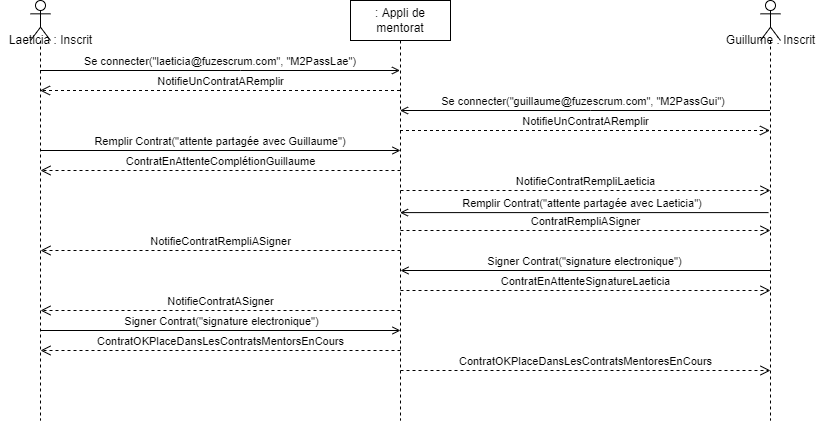

The diagram above was exported from draw.io. Its source (the exported page's mxGraphModel, read from the mxfile embedded in the PNG):
<mxGraphModel dx="1197" dy="835" grid="1" gridSize="10" guides="1" tooltips="1" connect="1" arrows="1" fold="1" page="1" pageScale="1" pageWidth="827" pageHeight="1169" math="0" shadow="0">
  <root>
    <mxCell id="aeFetN4GmLj7qeZgHu0m-0" />
    <mxCell id="aeFetN4GmLj7qeZgHu0m-1" parent="aeFetN4GmLj7qeZgHu0m-0" />
    <mxCell id="zIixm5kL598_1g5pxwpV-8" value="" style="shape=umlLifeline;participant=umlActor;perimeter=lifelinePerimeter;whiteSpace=wrap;html=1;container=1;collapsible=0;recursiveResize=0;verticalAlign=top;spacingTop=36;outlineConnect=0;" vertex="1" parent="aeFetN4GmLj7qeZgHu0m-1">
      <mxGeometry x="30" y="40" width="20" height="420" as="geometry" />
    </mxCell>
    <mxCell id="zIixm5kL598_1g5pxwpV-9" value="Laeticia : Inscrit" style="text;html=1;align=center;verticalAlign=middle;resizable=0;points=[];autosize=1;strokeColor=none;fillColor=none;" vertex="1" parent="aeFetN4GmLj7qeZgHu0m-1">
      <mxGeometry y="70" width="100" height="20" as="geometry" />
    </mxCell>
    <mxCell id="2-SaUZsp5jFiskEbqNq2-0" value="" style="shape=umlLifeline;participant=umlActor;perimeter=lifelinePerimeter;whiteSpace=wrap;html=1;container=1;collapsible=0;recursiveResize=0;verticalAlign=top;spacingTop=36;outlineConnect=0;" vertex="1" parent="aeFetN4GmLj7qeZgHu0m-1">
      <mxGeometry x="760" y="40" width="20" height="420" as="geometry" />
    </mxCell>
    <mxCell id="2-SaUZsp5jFiskEbqNq2-1" value="Guillume : Inscrit" style="text;html=1;align=center;verticalAlign=middle;resizable=0;points=[];autosize=1;strokeColor=none;fillColor=none;" vertex="1" parent="aeFetN4GmLj7qeZgHu0m-1">
      <mxGeometry x="720" y="70" width="100" height="20" as="geometry" />
    </mxCell>
    <mxCell id="2-SaUZsp5jFiskEbqNq2-2" value=": Appli de mentorat" style="shape=umlLifeline;perimeter=lifelinePerimeter;whiteSpace=wrap;html=1;container=1;collapsible=0;recursiveResize=0;outlineConnect=0;" vertex="1" parent="aeFetN4GmLj7qeZgHu0m-1">
      <mxGeometry x="350" y="40" width="100" height="420" as="geometry" />
    </mxCell>
    <mxCell id="4u9jcowTeojEtANJjPbR-3" value="NotifieContratASigner" style="html=1;verticalAlign=bottom;endArrow=open;dashed=1;endSize=8;rounded=0;" edge="1" parent="2-SaUZsp5jFiskEbqNq2-2">
      <mxGeometry relative="1" as="geometry">
        <mxPoint x="50" y="310" as="sourcePoint" />
        <mxPoint x="-310" y="310" as="targetPoint" />
        <Array as="points">
          <mxPoint x="-49.5" y="310" />
        </Array>
        <mxPoint as="offset" />
      </mxGeometry>
    </mxCell>
    <mxCell id="4u9jcowTeojEtANJjPbR-4" value="Signer Contrat(&quot;signature electronique&quot;)" style="html=1;verticalAlign=bottom;endArrow=open;rounded=0;endFill=0;" edge="1" parent="2-SaUZsp5jFiskEbqNq2-2">
      <mxGeometry x="0.0028" width="80" relative="1" as="geometry">
        <mxPoint x="-310" y="330" as="sourcePoint" />
        <mxPoint x="50" y="330" as="targetPoint" />
        <Array as="points">
          <mxPoint x="-109.5" y="330" />
        </Array>
        <mxPoint as="offset" />
      </mxGeometry>
    </mxCell>
    <mxCell id="2-SaUZsp5jFiskEbqNq2-3" value="NotifieUnContratARemplir" style="html=1;verticalAlign=bottom;endArrow=open;dashed=1;endSize=8;rounded=0;" edge="1" parent="aeFetN4GmLj7qeZgHu0m-1" source="2-SaUZsp5jFiskEbqNq2-2" target="zIixm5kL598_1g5pxwpV-8">
      <mxGeometry relative="1" as="geometry">
        <mxPoint x="250" y="280" as="sourcePoint" />
        <mxPoint x="170" y="280" as="targetPoint" />
        <Array as="points">
          <mxPoint x="300" y="130" />
        </Array>
        <mxPoint as="offset" />
      </mxGeometry>
    </mxCell>
    <mxCell id="2-SaUZsp5jFiskEbqNq2-8" value="Se connecter(&quot;laeticia@fuzescrum.com&quot;, &quot;M2PassLae&quot;)&amp;nbsp;" style="html=1;verticalAlign=bottom;endArrow=open;rounded=0;endFill=0;" edge="1" parent="aeFetN4GmLj7qeZgHu0m-1" source="zIixm5kL598_1g5pxwpV-8" target="2-SaUZsp5jFiskEbqNq2-2">
      <mxGeometry x="0.0028" width="80" relative="1" as="geometry">
        <mxPoint x="160" y="360" as="sourcePoint" />
        <mxPoint x="240" y="360" as="targetPoint" />
        <Array as="points">
          <mxPoint x="240" y="110" />
        </Array>
        <mxPoint as="offset" />
      </mxGeometry>
    </mxCell>
    <mxCell id="2-SaUZsp5jFiskEbqNq2-9" value="Se connecter(&quot;guillaume@fuzescrum.com&quot;, &quot;M2PassGui&quot;)&amp;nbsp;" style="html=1;verticalAlign=bottom;endArrow=open;rounded=0;endFill=0;" edge="1" parent="aeFetN4GmLj7qeZgHu0m-1" source="2-SaUZsp5jFiskEbqNq2-0" target="2-SaUZsp5jFiskEbqNq2-2">
      <mxGeometry x="0.0028" width="80" relative="1" as="geometry">
        <mxPoint x="49.5" y="120" as="sourcePoint" />
        <mxPoint x="409.5" y="120" as="targetPoint" />
        <Array as="points">
          <mxPoint x="590" y="150" />
        </Array>
        <mxPoint as="offset" />
      </mxGeometry>
    </mxCell>
    <mxCell id="2-SaUZsp5jFiskEbqNq2-10" value="NotifieUnContratARemplir" style="html=1;verticalAlign=bottom;endArrow=open;dashed=1;endSize=8;rounded=0;" edge="1" parent="aeFetN4GmLj7qeZgHu0m-1" source="2-SaUZsp5jFiskEbqNq2-2" target="2-SaUZsp5jFiskEbqNq2-0">
      <mxGeometry relative="1" as="geometry">
        <mxPoint x="660" y="430" as="sourcePoint" />
        <mxPoint x="300" y="430" as="targetPoint" />
        <Array as="points">
          <mxPoint x="580" y="170" />
        </Array>
        <mxPoint as="offset" />
      </mxGeometry>
    </mxCell>
    <mxCell id="2-SaUZsp5jFiskEbqNq2-11" value="Remplir Contrat(&quot;attente partagée avec Guillaume&quot;)&amp;nbsp;" style="html=1;verticalAlign=bottom;endArrow=open;rounded=0;endFill=0;" edge="1" parent="aeFetN4GmLj7qeZgHu0m-1">
      <mxGeometry x="0.0028" width="80" relative="1" as="geometry">
        <mxPoint x="40" y="190" as="sourcePoint" />
        <mxPoint x="400" y="190" as="targetPoint" />
        <Array as="points" />
        <mxPoint as="offset" />
      </mxGeometry>
    </mxCell>
    <mxCell id="xX2yOxWOC6QnLaQsxOx0-0" value="ContratEnAttenteComplétionGuillaume" style="html=1;verticalAlign=bottom;endArrow=open;dashed=1;endSize=8;rounded=0;" edge="1" parent="aeFetN4GmLj7qeZgHu0m-1">
      <mxGeometry relative="1" as="geometry">
        <mxPoint x="400" y="210" as="sourcePoint" />
        <mxPoint x="40" y="210" as="targetPoint" />
        <Array as="points">
          <mxPoint x="300.5" y="210" />
        </Array>
        <mxPoint as="offset" />
      </mxGeometry>
    </mxCell>
    <mxCell id="xX2yOxWOC6QnLaQsxOx0-1" value="NotifieContratRempliLaeticia" style="html=1;verticalAlign=bottom;endArrow=open;dashed=1;endSize=8;rounded=0;" edge="1" parent="aeFetN4GmLj7qeZgHu0m-1">
      <mxGeometry relative="1" as="geometry">
        <mxPoint x="400" y="230" as="sourcePoint" />
        <mxPoint x="770" y="230" as="targetPoint" />
        <Array as="points">
          <mxPoint x="580.5" y="230" />
        </Array>
        <mxPoint as="offset" />
      </mxGeometry>
    </mxCell>
    <mxCell id="xX2yOxWOC6QnLaQsxOx0-2" value="Remplir Contrat(&quot;attente partagée avec Laeticia&quot;)&amp;nbsp;" style="html=1;verticalAlign=bottom;endArrow=open;rounded=0;endFill=0;exitX=0.4;exitY=0.505;exitDx=0;exitDy=0;exitPerimeter=0;" edge="1" parent="aeFetN4GmLj7qeZgHu0m-1" source="2-SaUZsp5jFiskEbqNq2-0" target="2-SaUZsp5jFiskEbqNq2-2">
      <mxGeometry x="0.0028" width="80" relative="1" as="geometry">
        <mxPoint x="770" y="260" as="sourcePoint" />
        <mxPoint x="410" y="252" as="targetPoint" />
        <Array as="points" />
        <mxPoint as="offset" />
      </mxGeometry>
    </mxCell>
    <mxCell id="xX2yOxWOC6QnLaQsxOx0-4" value="NotifieContratRempliASigner" style="html=1;verticalAlign=bottom;endArrow=open;dashed=1;endSize=8;rounded=0;" edge="1" parent="aeFetN4GmLj7qeZgHu0m-1">
      <mxGeometry relative="1" as="geometry">
        <mxPoint x="400" y="290" as="sourcePoint" />
        <mxPoint x="40" y="290" as="targetPoint" />
        <Array as="points">
          <mxPoint x="300.5" y="290" />
        </Array>
        <mxPoint as="offset" />
      </mxGeometry>
    </mxCell>
    <mxCell id="xX2yOxWOC6QnLaQsxOx0-5" value="Signer Contrat(&quot;signature electronique&quot;)" style="html=1;verticalAlign=bottom;endArrow=open;rounded=0;endFill=0;" edge="1" parent="aeFetN4GmLj7qeZgHu0m-1">
      <mxGeometry x="0.0028" width="80" relative="1" as="geometry">
        <mxPoint x="770" y="310" as="sourcePoint" />
        <mxPoint x="400" y="310" as="targetPoint" />
        <Array as="points">
          <mxPoint x="590.5" y="310" />
        </Array>
        <mxPoint as="offset" />
      </mxGeometry>
    </mxCell>
    <mxCell id="4u9jcowTeojEtANJjPbR-2" value="ContratEnAttenteSignatureLaeticia" style="html=1;verticalAlign=bottom;endArrow=open;dashed=1;endSize=8;rounded=0;" edge="1" parent="aeFetN4GmLj7qeZgHu0m-1">
      <mxGeometry relative="1" as="geometry">
        <mxPoint x="400" y="330" as="sourcePoint" />
        <mxPoint x="770" y="330" as="targetPoint" />
        <Array as="points">
          <mxPoint x="580.5" y="330" />
        </Array>
        <mxPoint as="offset" />
      </mxGeometry>
    </mxCell>
    <mxCell id="xX2yOxWOC6QnLaQsxOx0-3" value="ContratRempliASigner" style="html=1;verticalAlign=bottom;endArrow=open;dashed=1;endSize=8;rounded=0;" edge="1" parent="aeFetN4GmLj7qeZgHu0m-1">
      <mxGeometry relative="1" as="geometry">
        <mxPoint x="400" y="270" as="sourcePoint" />
        <mxPoint x="770" y="270" as="targetPoint" />
        <Array as="points">
          <mxPoint x="580.5" y="270" />
        </Array>
        <mxPoint as="offset" />
      </mxGeometry>
    </mxCell>
    <mxCell id="4u9jcowTeojEtANJjPbR-6" value="ContratOKPlaceDansLesContratsMentorsEnCours" style="html=1;verticalAlign=bottom;endArrow=open;dashed=1;endSize=8;rounded=0;" edge="1" parent="aeFetN4GmLj7qeZgHu0m-1">
      <mxGeometry relative="1" as="geometry">
        <mxPoint x="400" y="390" as="sourcePoint" />
        <mxPoint x="40" y="390" as="targetPoint" />
        <Array as="points">
          <mxPoint x="300.5" y="390" />
        </Array>
        <mxPoint as="offset" />
      </mxGeometry>
    </mxCell>
    <mxCell id="4u9jcowTeojEtANJjPbR-7" value="ContratOKPlaceDansLesContratsMentoresEnCours" style="html=1;verticalAlign=bottom;endArrow=open;dashed=1;endSize=8;rounded=0;" edge="1" parent="aeFetN4GmLj7qeZgHu0m-1">
      <mxGeometry relative="1" as="geometry">
        <mxPoint x="400" y="410" as="sourcePoint" />
        <mxPoint x="770" y="410" as="targetPoint" />
        <Array as="points">
          <mxPoint x="580.5" y="410" />
        </Array>
        <mxPoint as="offset" />
      </mxGeometry>
    </mxCell>
  </root>
</mxGraphModel>